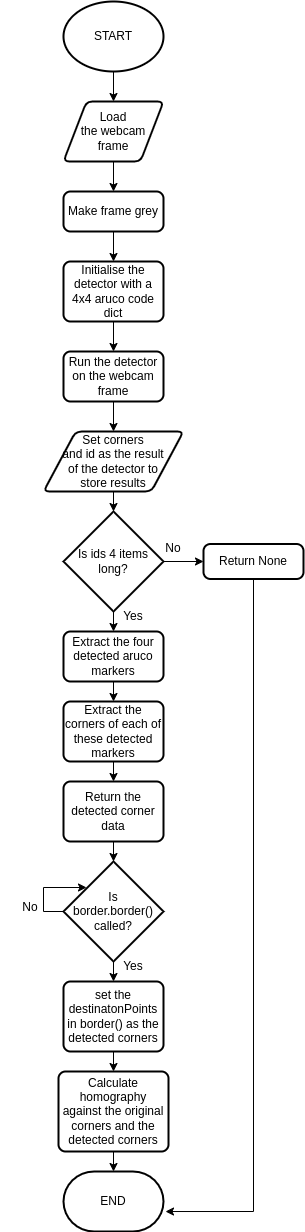

The diagram above was exported from draw.io. Its source (the exported page's mxGraphModel, read from the mxfile embedded in the PNG):
<mxGraphModel dx="714" dy="816" grid="1" gridSize="10" guides="1" tooltips="1" connect="1" arrows="1" fold="1" page="1" pageScale="1" pageWidth="827" pageHeight="1169" math="0" shadow="0">
  <root>
    <mxCell id="WIyWlLk6GJQsqaUBKTNV-0" />
    <mxCell id="WIyWlLk6GJQsqaUBKTNV-1" parent="WIyWlLk6GJQsqaUBKTNV-0" />
    <mxCell id="cYex1Q-Z_FMWxhb_8zRZ-19" style="edgeStyle=orthogonalEdgeStyle;rounded=0;orthogonalLoop=1;jettySize=auto;html=1;exitX=0.5;exitY=1;exitDx=0;exitDy=0;exitPerimeter=0;entryX=0.5;entryY=0;entryDx=0;entryDy=0;" edge="1" parent="WIyWlLk6GJQsqaUBKTNV-1" source="cYex1Q-Z_FMWxhb_8zRZ-0" target="cYex1Q-Z_FMWxhb_8zRZ-2">
      <mxGeometry relative="1" as="geometry" />
    </mxCell>
    <mxCell id="cYex1Q-Z_FMWxhb_8zRZ-0" value="START" style="strokeWidth=2;html=1;shape=mxgraph.flowchart.start_2;whiteSpace=wrap;" vertex="1" parent="WIyWlLk6GJQsqaUBKTNV-1">
      <mxGeometry x="390" y="30" width="100" height="70" as="geometry" />
    </mxCell>
    <mxCell id="cYex1Q-Z_FMWxhb_8zRZ-1" value="END" style="strokeWidth=2;html=1;shape=mxgraph.flowchart.terminator;whiteSpace=wrap;" vertex="1" parent="WIyWlLk6GJQsqaUBKTNV-1">
      <mxGeometry x="390" y="1200" width="100" height="60" as="geometry" />
    </mxCell>
    <mxCell id="cYex1Q-Z_FMWxhb_8zRZ-20" style="edgeStyle=orthogonalEdgeStyle;rounded=0;orthogonalLoop=1;jettySize=auto;html=1;exitX=0.5;exitY=1;exitDx=0;exitDy=0;entryX=0.5;entryY=0;entryDx=0;entryDy=0;" edge="1" parent="WIyWlLk6GJQsqaUBKTNV-1" source="cYex1Q-Z_FMWxhb_8zRZ-2" target="cYex1Q-Z_FMWxhb_8zRZ-3">
      <mxGeometry relative="1" as="geometry" />
    </mxCell>
    <mxCell id="cYex1Q-Z_FMWxhb_8zRZ-2" value="Load &lt;br&gt;the webcam frame" style="shape=parallelogram;html=1;strokeWidth=2;perimeter=parallelogramPerimeter;whiteSpace=wrap;rounded=1;arcSize=12;size=0.23;" vertex="1" parent="WIyWlLk6GJQsqaUBKTNV-1">
      <mxGeometry x="390" y="130" width="100" height="60" as="geometry" />
    </mxCell>
    <mxCell id="cYex1Q-Z_FMWxhb_8zRZ-21" style="edgeStyle=orthogonalEdgeStyle;rounded=0;orthogonalLoop=1;jettySize=auto;html=1;exitX=0.5;exitY=1;exitDx=0;exitDy=0;entryX=0.5;entryY=0;entryDx=0;entryDy=0;" edge="1" parent="WIyWlLk6GJQsqaUBKTNV-1" source="cYex1Q-Z_FMWxhb_8zRZ-3" target="cYex1Q-Z_FMWxhb_8zRZ-4">
      <mxGeometry relative="1" as="geometry" />
    </mxCell>
    <mxCell id="cYex1Q-Z_FMWxhb_8zRZ-3" value="Make frame grey" style="rounded=1;whiteSpace=wrap;html=1;absoluteArcSize=1;arcSize=14;strokeWidth=2;" vertex="1" parent="WIyWlLk6GJQsqaUBKTNV-1">
      <mxGeometry x="390" y="220" width="100" height="40" as="geometry" />
    </mxCell>
    <mxCell id="cYex1Q-Z_FMWxhb_8zRZ-22" style="edgeStyle=orthogonalEdgeStyle;rounded=0;orthogonalLoop=1;jettySize=auto;html=1;exitX=0.5;exitY=1;exitDx=0;exitDy=0;entryX=0.5;entryY=0;entryDx=0;entryDy=0;" edge="1" parent="WIyWlLk6GJQsqaUBKTNV-1" source="cYex1Q-Z_FMWxhb_8zRZ-4" target="cYex1Q-Z_FMWxhb_8zRZ-5">
      <mxGeometry relative="1" as="geometry" />
    </mxCell>
    <mxCell id="cYex1Q-Z_FMWxhb_8zRZ-4" value="Initialise the detector with a 4x4 aruco code dict" style="rounded=1;whiteSpace=wrap;html=1;absoluteArcSize=1;arcSize=14;strokeWidth=2;" vertex="1" parent="WIyWlLk6GJQsqaUBKTNV-1">
      <mxGeometry x="390" y="290" width="100" height="60" as="geometry" />
    </mxCell>
    <mxCell id="cYex1Q-Z_FMWxhb_8zRZ-23" style="edgeStyle=orthogonalEdgeStyle;rounded=0;orthogonalLoop=1;jettySize=auto;html=1;exitX=0.5;exitY=1;exitDx=0;exitDy=0;entryX=0.5;entryY=0;entryDx=0;entryDy=0;" edge="1" parent="WIyWlLk6GJQsqaUBKTNV-1" source="cYex1Q-Z_FMWxhb_8zRZ-5" target="cYex1Q-Z_FMWxhb_8zRZ-7">
      <mxGeometry relative="1" as="geometry" />
    </mxCell>
    <mxCell id="cYex1Q-Z_FMWxhb_8zRZ-5" value="Run the detector on the webcam frame" style="rounded=1;whiteSpace=wrap;html=1;absoluteArcSize=1;arcSize=14;strokeWidth=2;" vertex="1" parent="WIyWlLk6GJQsqaUBKTNV-1">
      <mxGeometry x="390" y="380" width="100" height="50" as="geometry" />
    </mxCell>
    <mxCell id="cYex1Q-Z_FMWxhb_8zRZ-24" style="edgeStyle=orthogonalEdgeStyle;rounded=0;orthogonalLoop=1;jettySize=auto;html=1;exitX=0.5;exitY=1;exitDx=0;exitDy=0;entryX=0.5;entryY=0;entryDx=0;entryDy=0;entryPerimeter=0;" edge="1" parent="WIyWlLk6GJQsqaUBKTNV-1" source="cYex1Q-Z_FMWxhb_8zRZ-7" target="cYex1Q-Z_FMWxhb_8zRZ-8">
      <mxGeometry relative="1" as="geometry" />
    </mxCell>
    <mxCell id="cYex1Q-Z_FMWxhb_8zRZ-7" value="Set corners &lt;br&gt;and id as the result &lt;br&gt;of the detector to &lt;br&gt;store results" style="shape=parallelogram;html=1;strokeWidth=2;perimeter=parallelogramPerimeter;whiteSpace=wrap;rounded=1;arcSize=12;size=0.23;" vertex="1" parent="WIyWlLk6GJQsqaUBKTNV-1">
      <mxGeometry x="370" y="460" width="140" height="60" as="geometry" />
    </mxCell>
    <mxCell id="cYex1Q-Z_FMWxhb_8zRZ-25" style="edgeStyle=orthogonalEdgeStyle;rounded=0;orthogonalLoop=1;jettySize=auto;html=1;exitX=0.5;exitY=1;exitDx=0;exitDy=0;exitPerimeter=0;entryX=0.5;entryY=0;entryDx=0;entryDy=0;" edge="1" parent="WIyWlLk6GJQsqaUBKTNV-1" source="cYex1Q-Z_FMWxhb_8zRZ-8" target="cYex1Q-Z_FMWxhb_8zRZ-10">
      <mxGeometry relative="1" as="geometry" />
    </mxCell>
    <mxCell id="cYex1Q-Z_FMWxhb_8zRZ-33" style="edgeStyle=orthogonalEdgeStyle;rounded=0;orthogonalLoop=1;jettySize=auto;html=1;exitX=1;exitY=0.5;exitDx=0;exitDy=0;exitPerimeter=0;entryX=0;entryY=0.5;entryDx=0;entryDy=0;" edge="1" parent="WIyWlLk6GJQsqaUBKTNV-1" source="cYex1Q-Z_FMWxhb_8zRZ-8" target="cYex1Q-Z_FMWxhb_8zRZ-9">
      <mxGeometry relative="1" as="geometry" />
    </mxCell>
    <mxCell id="cYex1Q-Z_FMWxhb_8zRZ-8" value="Is ids 4 items long?" style="strokeWidth=2;html=1;shape=mxgraph.flowchart.decision;whiteSpace=wrap;" vertex="1" parent="WIyWlLk6GJQsqaUBKTNV-1">
      <mxGeometry x="390" y="540" width="100" height="100" as="geometry" />
    </mxCell>
    <mxCell id="cYex1Q-Z_FMWxhb_8zRZ-18" style="edgeStyle=orthogonalEdgeStyle;rounded=0;orthogonalLoop=1;jettySize=auto;html=1;exitX=0.5;exitY=1;exitDx=0;exitDy=0;entryX=1.02;entryY=0.667;entryDx=0;entryDy=0;entryPerimeter=0;" edge="1" parent="WIyWlLk6GJQsqaUBKTNV-1" source="cYex1Q-Z_FMWxhb_8zRZ-9" target="cYex1Q-Z_FMWxhb_8zRZ-1">
      <mxGeometry relative="1" as="geometry">
        <Array as="points">
          <mxPoint x="580" y="1240" />
        </Array>
      </mxGeometry>
    </mxCell>
    <mxCell id="cYex1Q-Z_FMWxhb_8zRZ-9" value="Return None" style="rounded=1;whiteSpace=wrap;html=1;absoluteArcSize=1;arcSize=14;strokeWidth=2;" vertex="1" parent="WIyWlLk6GJQsqaUBKTNV-1">
      <mxGeometry x="530" y="572.5" width="100" height="35" as="geometry" />
    </mxCell>
    <mxCell id="cYex1Q-Z_FMWxhb_8zRZ-26" style="edgeStyle=orthogonalEdgeStyle;rounded=0;orthogonalLoop=1;jettySize=auto;html=1;exitX=0.5;exitY=1;exitDx=0;exitDy=0;entryX=0.5;entryY=0;entryDx=0;entryDy=0;" edge="1" parent="WIyWlLk6GJQsqaUBKTNV-1" source="cYex1Q-Z_FMWxhb_8zRZ-10" target="cYex1Q-Z_FMWxhb_8zRZ-11">
      <mxGeometry relative="1" as="geometry" />
    </mxCell>
    <mxCell id="cYex1Q-Z_FMWxhb_8zRZ-10" value="Extract the four detected aruco markers" style="rounded=1;whiteSpace=wrap;html=1;absoluteArcSize=1;arcSize=14;strokeWidth=2;" vertex="1" parent="WIyWlLk6GJQsqaUBKTNV-1">
      <mxGeometry x="390" y="660" width="100" height="50" as="geometry" />
    </mxCell>
    <mxCell id="cYex1Q-Z_FMWxhb_8zRZ-27" style="edgeStyle=orthogonalEdgeStyle;rounded=0;orthogonalLoop=1;jettySize=auto;html=1;exitX=0.5;exitY=1;exitDx=0;exitDy=0;entryX=0.5;entryY=0;entryDx=0;entryDy=0;" edge="1" parent="WIyWlLk6GJQsqaUBKTNV-1" source="cYex1Q-Z_FMWxhb_8zRZ-11" target="cYex1Q-Z_FMWxhb_8zRZ-15">
      <mxGeometry relative="1" as="geometry" />
    </mxCell>
    <mxCell id="cYex1Q-Z_FMWxhb_8zRZ-11" value="Extract the corners of each of these detected markers" style="rounded=1;whiteSpace=wrap;html=1;absoluteArcSize=1;arcSize=14;strokeWidth=2;" vertex="1" parent="WIyWlLk6GJQsqaUBKTNV-1">
      <mxGeometry x="390" y="730" width="100" height="60" as="geometry" />
    </mxCell>
    <mxCell id="cYex1Q-Z_FMWxhb_8zRZ-29" style="edgeStyle=orthogonalEdgeStyle;rounded=0;orthogonalLoop=1;jettySize=auto;html=1;exitX=0.5;exitY=1;exitDx=0;exitDy=0;exitPerimeter=0;entryX=0.5;entryY=0;entryDx=0;entryDy=0;" edge="1" parent="WIyWlLk6GJQsqaUBKTNV-1" source="cYex1Q-Z_FMWxhb_8zRZ-12" target="cYex1Q-Z_FMWxhb_8zRZ-16">
      <mxGeometry relative="1" as="geometry" />
    </mxCell>
    <mxCell id="cYex1Q-Z_FMWxhb_8zRZ-32" style="edgeStyle=orthogonalEdgeStyle;rounded=0;orthogonalLoop=1;jettySize=auto;html=1;exitX=0;exitY=0.5;exitDx=0;exitDy=0;exitPerimeter=0;entryX=0.23;entryY=0.26;entryDx=0;entryDy=0;entryPerimeter=0;startArrow=none;" edge="1" parent="WIyWlLk6GJQsqaUBKTNV-1" source="cYex1Q-Z_FMWxhb_8zRZ-12" target="cYex1Q-Z_FMWxhb_8zRZ-12">
      <mxGeometry relative="1" as="geometry">
        <mxPoint x="430" y="890" as="targetPoint" />
        <mxPoint x="260" y="955" as="sourcePoint" />
        <Array as="points">
          <mxPoint x="370" y="940" />
          <mxPoint x="370" y="916" />
        </Array>
      </mxGeometry>
    </mxCell>
    <mxCell id="cYex1Q-Z_FMWxhb_8zRZ-12" value="Is &lt;br&gt;border.border() called?" style="strokeWidth=2;html=1;shape=mxgraph.flowchart.decision;whiteSpace=wrap;" vertex="1" parent="WIyWlLk6GJQsqaUBKTNV-1">
      <mxGeometry x="390" y="890" width="100" height="100" as="geometry" />
    </mxCell>
    <mxCell id="cYex1Q-Z_FMWxhb_8zRZ-28" style="edgeStyle=orthogonalEdgeStyle;rounded=0;orthogonalLoop=1;jettySize=auto;html=1;exitX=0.5;exitY=1;exitDx=0;exitDy=0;entryX=0.5;entryY=0;entryDx=0;entryDy=0;entryPerimeter=0;" edge="1" parent="WIyWlLk6GJQsqaUBKTNV-1" source="cYex1Q-Z_FMWxhb_8zRZ-15" target="cYex1Q-Z_FMWxhb_8zRZ-12">
      <mxGeometry relative="1" as="geometry" />
    </mxCell>
    <mxCell id="cYex1Q-Z_FMWxhb_8zRZ-15" value="Return the detected corner data" style="rounded=1;whiteSpace=wrap;html=1;absoluteArcSize=1;arcSize=14;strokeWidth=2;" vertex="1" parent="WIyWlLk6GJQsqaUBKTNV-1">
      <mxGeometry x="390" y="810" width="100" height="60" as="geometry" />
    </mxCell>
    <mxCell id="cYex1Q-Z_FMWxhb_8zRZ-30" style="edgeStyle=orthogonalEdgeStyle;rounded=0;orthogonalLoop=1;jettySize=auto;html=1;exitX=0.5;exitY=1;exitDx=0;exitDy=0;entryX=0.5;entryY=0;entryDx=0;entryDy=0;" edge="1" parent="WIyWlLk6GJQsqaUBKTNV-1" source="cYex1Q-Z_FMWxhb_8zRZ-16" target="cYex1Q-Z_FMWxhb_8zRZ-17">
      <mxGeometry relative="1" as="geometry" />
    </mxCell>
    <mxCell id="cYex1Q-Z_FMWxhb_8zRZ-16" value="set the destinatonPoints in border() as the detected corners" style="rounded=1;whiteSpace=wrap;html=1;absoluteArcSize=1;arcSize=14;strokeWidth=2;" vertex="1" parent="WIyWlLk6GJQsqaUBKTNV-1">
      <mxGeometry x="390" y="1010" width="100" height="70" as="geometry" />
    </mxCell>
    <mxCell id="cYex1Q-Z_FMWxhb_8zRZ-31" style="edgeStyle=orthogonalEdgeStyle;rounded=0;orthogonalLoop=1;jettySize=auto;html=1;exitX=0.5;exitY=1;exitDx=0;exitDy=0;entryX=0.5;entryY=0;entryDx=0;entryDy=0;entryPerimeter=0;" edge="1" parent="WIyWlLk6GJQsqaUBKTNV-1" source="cYex1Q-Z_FMWxhb_8zRZ-17" target="cYex1Q-Z_FMWxhb_8zRZ-1">
      <mxGeometry relative="1" as="geometry" />
    </mxCell>
    <mxCell id="cYex1Q-Z_FMWxhb_8zRZ-17" value="Calculate homography against the original corners and the detected corners" style="rounded=1;whiteSpace=wrap;html=1;absoluteArcSize=1;arcSize=14;strokeWidth=2;" vertex="1" parent="WIyWlLk6GJQsqaUBKTNV-1">
      <mxGeometry x="385" y="1100" width="110" height="80" as="geometry" />
    </mxCell>
    <mxCell id="cYex1Q-Z_FMWxhb_8zRZ-34" value="Yes" style="text;strokeColor=none;align=center;fillColor=none;html=1;verticalAlign=middle;whiteSpace=wrap;rounded=0;" vertex="1" parent="WIyWlLk6GJQsqaUBKTNV-1">
      <mxGeometry x="430" y="630" width="60" height="30" as="geometry" />
    </mxCell>
    <mxCell id="cYex1Q-Z_FMWxhb_8zRZ-35" value="Yes" style="text;strokeColor=none;align=center;fillColor=none;html=1;verticalAlign=middle;whiteSpace=wrap;rounded=0;" vertex="1" parent="WIyWlLk6GJQsqaUBKTNV-1">
      <mxGeometry x="430" y="980" width="60" height="30" as="geometry" />
    </mxCell>
    <mxCell id="cYex1Q-Z_FMWxhb_8zRZ-38" value="No" style="text;strokeColor=none;align=center;fillColor=none;html=1;verticalAlign=middle;whiteSpace=wrap;rounded=0;" vertex="1" parent="WIyWlLk6GJQsqaUBKTNV-1">
      <mxGeometry x="470" y="562" width="60" height="30" as="geometry" />
    </mxCell>
    <mxCell id="cYex1Q-Z_FMWxhb_8zRZ-39" value="No" style="text;strokeColor=none;align=center;fillColor=none;html=1;verticalAlign=middle;whiteSpace=wrap;rounded=0;" vertex="1" parent="WIyWlLk6GJQsqaUBKTNV-1">
      <mxGeometry x="327" y="921" width="60" height="30" as="geometry" />
    </mxCell>
  </root>
</mxGraphModel>